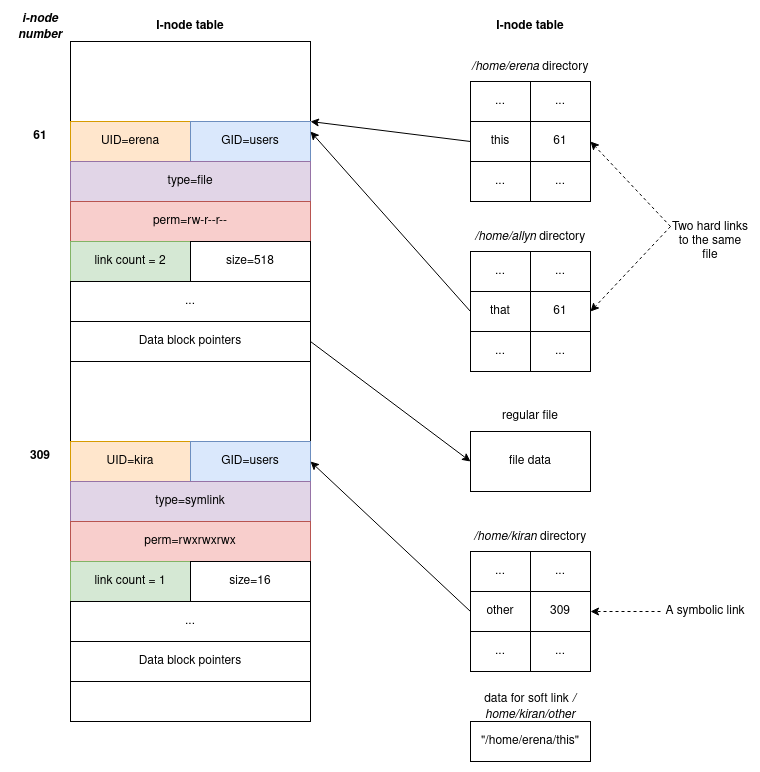

The diagram above was exported from draw.io. Its source (the exported page's mxGraphModel, read from the mxfile embedded in the PNG):
<mxGraphModel dx="1356" dy="763" grid="1" gridSize="10" guides="1" tooltips="1" connect="1" arrows="1" fold="1" page="1" pageScale="1" pageWidth="850" pageHeight="1100" math="0" shadow="0">
  <root>
    <mxCell id="0" />
    <mxCell id="1" parent="0" />
    <mxCell id="gvkqPCtrO48jz410nTgw-1" value="" style="rounded=0;whiteSpace=wrap;html=1;" vertex="1" parent="1">
      <mxGeometry x="160" y="80" width="240" height="680" as="geometry" />
    </mxCell>
    <mxCell id="gvkqPCtrO48jz410nTgw-2" value="UID=erena" style="rounded=0;whiteSpace=wrap;html=1;fillColor=#ffe6cc;strokeColor=#d79b00;" vertex="1" parent="1">
      <mxGeometry x="160" y="160" width="120" height="40" as="geometry" />
    </mxCell>
    <mxCell id="gvkqPCtrO48jz410nTgw-3" value="GID=users" style="rounded=0;whiteSpace=wrap;html=1;fillColor=#dae8fc;strokeColor=#6c8ebf;" vertex="1" parent="1">
      <mxGeometry x="280" y="160" width="120" height="40" as="geometry" />
    </mxCell>
    <mxCell id="gvkqPCtrO48jz410nTgw-4" value="&lt;b&gt;I-node table&lt;/b&gt;" style="text;html=1;align=center;verticalAlign=middle;whiteSpace=wrap;rounded=0;" vertex="1" parent="1">
      <mxGeometry x="235" y="50" width="90" height="30" as="geometry" />
    </mxCell>
    <mxCell id="gvkqPCtrO48jz410nTgw-5" value="&lt;b&gt;&lt;i&gt;i-node number&lt;/i&gt;&lt;/b&gt;" style="text;html=1;align=center;verticalAlign=middle;whiteSpace=wrap;rounded=0;" vertex="1" parent="1">
      <mxGeometry x="100" y="50" width="60" height="30" as="geometry" />
    </mxCell>
    <mxCell id="gvkqPCtrO48jz410nTgw-6" value="type=file" style="rounded=0;whiteSpace=wrap;html=1;fillColor=#e1d5e7;strokeColor=#9673a6;" vertex="1" parent="1">
      <mxGeometry x="160" y="200" width="240" height="40" as="geometry" />
    </mxCell>
    <mxCell id="gvkqPCtrO48jz410nTgw-7" value="perm=rw-r--r--" style="rounded=0;whiteSpace=wrap;html=1;fillColor=#f8cecc;strokeColor=#b85450;" vertex="1" parent="1">
      <mxGeometry x="160" y="240" width="240" height="40" as="geometry" />
    </mxCell>
    <mxCell id="gvkqPCtrO48jz410nTgw-8" value="link count = 2" style="rounded=0;whiteSpace=wrap;html=1;fillColor=#d5e8d4;strokeColor=#82b366;" vertex="1" parent="1">
      <mxGeometry x="160" y="280" width="120" height="40" as="geometry" />
    </mxCell>
    <mxCell id="gvkqPCtrO48jz410nTgw-9" value="size=518" style="rounded=0;whiteSpace=wrap;html=1;" vertex="1" parent="1">
      <mxGeometry x="280" y="280" width="120" height="40" as="geometry" />
    </mxCell>
    <mxCell id="gvkqPCtrO48jz410nTgw-10" value="..." style="rounded=0;whiteSpace=wrap;html=1;" vertex="1" parent="1">
      <mxGeometry x="160" y="320" width="240" height="40" as="geometry" />
    </mxCell>
    <mxCell id="gvkqPCtrO48jz410nTgw-11" value="Data block pointers" style="rounded=0;whiteSpace=wrap;html=1;" vertex="1" parent="1">
      <mxGeometry x="160" y="360" width="240" height="40" as="geometry" />
    </mxCell>
    <mxCell id="gvkqPCtrO48jz410nTgw-12" value="UID=kira" style="rounded=0;whiteSpace=wrap;html=1;fillColor=#ffe6cc;strokeColor=#d79b00;" vertex="1" parent="1">
      <mxGeometry x="160" y="480" width="120" height="40" as="geometry" />
    </mxCell>
    <mxCell id="gvkqPCtrO48jz410nTgw-13" value="GID=users" style="rounded=0;whiteSpace=wrap;html=1;fillColor=#dae8fc;strokeColor=#6c8ebf;" vertex="1" parent="1">
      <mxGeometry x="280" y="480" width="120" height="40" as="geometry" />
    </mxCell>
    <mxCell id="gvkqPCtrO48jz410nTgw-14" value="type=symlink" style="rounded=0;whiteSpace=wrap;html=1;fillColor=#e1d5e7;strokeColor=#9673a6;" vertex="1" parent="1">
      <mxGeometry x="160" y="520" width="240" height="40" as="geometry" />
    </mxCell>
    <mxCell id="gvkqPCtrO48jz410nTgw-15" value="perm=rwxrwxrwx" style="rounded=0;whiteSpace=wrap;html=1;fillColor=#f8cecc;strokeColor=#b85450;" vertex="1" parent="1">
      <mxGeometry x="160" y="560" width="240" height="40" as="geometry" />
    </mxCell>
    <mxCell id="gvkqPCtrO48jz410nTgw-16" value="link count = 1" style="rounded=0;whiteSpace=wrap;html=1;fillColor=#d5e8d4;strokeColor=#82b366;" vertex="1" parent="1">
      <mxGeometry x="160" y="600" width="120" height="40" as="geometry" />
    </mxCell>
    <mxCell id="gvkqPCtrO48jz410nTgw-17" value="size=16" style="rounded=0;whiteSpace=wrap;html=1;" vertex="1" parent="1">
      <mxGeometry x="280" y="600" width="120" height="40" as="geometry" />
    </mxCell>
    <mxCell id="gvkqPCtrO48jz410nTgw-18" value="..." style="rounded=0;whiteSpace=wrap;html=1;" vertex="1" parent="1">
      <mxGeometry x="160" y="640" width="240" height="40" as="geometry" />
    </mxCell>
    <mxCell id="gvkqPCtrO48jz410nTgw-19" value="Data block pointers" style="rounded=0;whiteSpace=wrap;html=1;" vertex="1" parent="1">
      <mxGeometry x="160" y="680" width="240" height="40" as="geometry" />
    </mxCell>
    <mxCell id="gvkqPCtrO48jz410nTgw-31" value="&lt;b&gt;I-node table&lt;/b&gt;" style="text;html=1;align=center;verticalAlign=middle;whiteSpace=wrap;rounded=0;" vertex="1" parent="1">
      <mxGeometry x="575" y="50" width="90" height="30" as="geometry" />
    </mxCell>
    <mxCell id="gvkqPCtrO48jz410nTgw-21" value="" style="shape=table;startSize=0;container=1;collapsible=0;childLayout=tableLayout;" vertex="1" parent="1">
      <mxGeometry x="560" y="120" width="120" height="120" as="geometry" />
    </mxCell>
    <mxCell id="gvkqPCtrO48jz410nTgw-22" value="" style="shape=tableRow;horizontal=0;startSize=0;swimlaneHead=0;swimlaneBody=0;strokeColor=inherit;top=0;left=0;bottom=0;right=0;collapsible=0;dropTarget=0;fillColor=none;points=[[0,0.5],[1,0.5]];portConstraint=eastwest;" vertex="1" parent="gvkqPCtrO48jz410nTgw-21">
      <mxGeometry width="120" height="40" as="geometry" />
    </mxCell>
    <mxCell id="gvkqPCtrO48jz410nTgw-23" value="..." style="shape=partialRectangle;html=1;whiteSpace=wrap;connectable=0;strokeColor=inherit;overflow=hidden;fillColor=none;top=0;left=0;bottom=0;right=0;pointerEvents=1;" vertex="1" parent="gvkqPCtrO48jz410nTgw-22">
      <mxGeometry width="60" height="40" as="geometry">
        <mxRectangle width="60" height="40" as="alternateBounds" />
      </mxGeometry>
    </mxCell>
    <mxCell id="gvkqPCtrO48jz410nTgw-24" value="..." style="shape=partialRectangle;html=1;whiteSpace=wrap;connectable=0;strokeColor=inherit;overflow=hidden;fillColor=none;top=0;left=0;bottom=0;right=0;pointerEvents=1;" vertex="1" parent="gvkqPCtrO48jz410nTgw-22">
      <mxGeometry x="60" width="60" height="40" as="geometry">
        <mxRectangle width="60" height="40" as="alternateBounds" />
      </mxGeometry>
    </mxCell>
    <mxCell id="gvkqPCtrO48jz410nTgw-25" value="" style="shape=tableRow;horizontal=0;startSize=0;swimlaneHead=0;swimlaneBody=0;strokeColor=inherit;top=0;left=0;bottom=0;right=0;collapsible=0;dropTarget=0;fillColor=none;points=[[0,0.5],[1,0.5]];portConstraint=eastwest;" vertex="1" parent="gvkqPCtrO48jz410nTgw-21">
      <mxGeometry y="40" width="120" height="40" as="geometry" />
    </mxCell>
    <mxCell id="gvkqPCtrO48jz410nTgw-26" value="this" style="shape=partialRectangle;html=1;whiteSpace=wrap;connectable=0;strokeColor=inherit;overflow=hidden;fillColor=none;top=0;left=0;bottom=0;right=0;pointerEvents=1;" vertex="1" parent="gvkqPCtrO48jz410nTgw-25">
      <mxGeometry width="60" height="40" as="geometry">
        <mxRectangle width="60" height="40" as="alternateBounds" />
      </mxGeometry>
    </mxCell>
    <mxCell id="gvkqPCtrO48jz410nTgw-27" value="61" style="shape=partialRectangle;html=1;whiteSpace=wrap;connectable=0;strokeColor=inherit;overflow=hidden;fillColor=none;top=0;left=0;bottom=0;right=0;pointerEvents=1;" vertex="1" parent="gvkqPCtrO48jz410nTgw-25">
      <mxGeometry x="60" width="60" height="40" as="geometry">
        <mxRectangle width="60" height="40" as="alternateBounds" />
      </mxGeometry>
    </mxCell>
    <mxCell id="gvkqPCtrO48jz410nTgw-28" value="" style="shape=tableRow;horizontal=0;startSize=0;swimlaneHead=0;swimlaneBody=0;strokeColor=inherit;top=0;left=0;bottom=0;right=0;collapsible=0;dropTarget=0;fillColor=none;points=[[0,0.5],[1,0.5]];portConstraint=eastwest;" vertex="1" parent="gvkqPCtrO48jz410nTgw-21">
      <mxGeometry y="80" width="120" height="40" as="geometry" />
    </mxCell>
    <mxCell id="gvkqPCtrO48jz410nTgw-29" value="..." style="shape=partialRectangle;html=1;whiteSpace=wrap;connectable=0;strokeColor=inherit;overflow=hidden;fillColor=none;top=0;left=0;bottom=0;right=0;pointerEvents=1;" vertex="1" parent="gvkqPCtrO48jz410nTgw-28">
      <mxGeometry width="60" height="40" as="geometry">
        <mxRectangle width="60" height="40" as="alternateBounds" />
      </mxGeometry>
    </mxCell>
    <mxCell id="gvkqPCtrO48jz410nTgw-30" value="..." style="shape=partialRectangle;html=1;whiteSpace=wrap;connectable=0;strokeColor=inherit;overflow=hidden;fillColor=none;top=0;left=0;bottom=0;right=0;pointerEvents=1;" vertex="1" parent="gvkqPCtrO48jz410nTgw-28">
      <mxGeometry x="60" width="60" height="40" as="geometry">
        <mxRectangle width="60" height="40" as="alternateBounds" />
      </mxGeometry>
    </mxCell>
    <mxCell id="gvkqPCtrO48jz410nTgw-32" value="&lt;b&gt;61&lt;/b&gt;" style="text;html=1;align=center;verticalAlign=middle;whiteSpace=wrap;rounded=0;" vertex="1" parent="1">
      <mxGeometry x="100" y="160" width="60" height="30" as="geometry" />
    </mxCell>
    <mxCell id="gvkqPCtrO48jz410nTgw-33" value="" style="endArrow=classic;html=1;rounded=0;entryX=1;entryY=0;entryDx=0;entryDy=0;exitX=0;exitY=0.5;exitDx=0;exitDy=0;" edge="1" parent="1" source="gvkqPCtrO48jz410nTgw-25" target="gvkqPCtrO48jz410nTgw-3">
      <mxGeometry width="50" height="50" relative="1" as="geometry">
        <mxPoint x="530" y="390" as="sourcePoint" />
        <mxPoint x="580" y="340" as="targetPoint" />
      </mxGeometry>
    </mxCell>
    <mxCell id="gvkqPCtrO48jz410nTgw-34" value="&lt;i&gt;/home/erena&lt;/i&gt;&amp;nbsp;directory" style="text;html=1;align=center;verticalAlign=middle;whiteSpace=wrap;rounded=0;" vertex="1" parent="1">
      <mxGeometry x="560" y="90" width="120" height="30" as="geometry" />
    </mxCell>
    <mxCell id="gvkqPCtrO48jz410nTgw-35" value="" style="shape=table;startSize=0;container=1;collapsible=0;childLayout=tableLayout;" vertex="1" parent="1">
      <mxGeometry x="560" y="290" width="120" height="120" as="geometry" />
    </mxCell>
    <mxCell id="gvkqPCtrO48jz410nTgw-36" value="" style="shape=tableRow;horizontal=0;startSize=0;swimlaneHead=0;swimlaneBody=0;strokeColor=inherit;top=0;left=0;bottom=0;right=0;collapsible=0;dropTarget=0;fillColor=none;points=[[0,0.5],[1,0.5]];portConstraint=eastwest;" vertex="1" parent="gvkqPCtrO48jz410nTgw-35">
      <mxGeometry width="120" height="40" as="geometry" />
    </mxCell>
    <mxCell id="gvkqPCtrO48jz410nTgw-37" value="..." style="shape=partialRectangle;html=1;whiteSpace=wrap;connectable=0;strokeColor=inherit;overflow=hidden;fillColor=none;top=0;left=0;bottom=0;right=0;pointerEvents=1;" vertex="1" parent="gvkqPCtrO48jz410nTgw-36">
      <mxGeometry width="60" height="40" as="geometry">
        <mxRectangle width="60" height="40" as="alternateBounds" />
      </mxGeometry>
    </mxCell>
    <mxCell id="gvkqPCtrO48jz410nTgw-38" value="..." style="shape=partialRectangle;html=1;whiteSpace=wrap;connectable=0;strokeColor=inherit;overflow=hidden;fillColor=none;top=0;left=0;bottom=0;right=0;pointerEvents=1;" vertex="1" parent="gvkqPCtrO48jz410nTgw-36">
      <mxGeometry x="60" width="60" height="40" as="geometry">
        <mxRectangle width="60" height="40" as="alternateBounds" />
      </mxGeometry>
    </mxCell>
    <mxCell id="gvkqPCtrO48jz410nTgw-39" value="" style="shape=tableRow;horizontal=0;startSize=0;swimlaneHead=0;swimlaneBody=0;strokeColor=inherit;top=0;left=0;bottom=0;right=0;collapsible=0;dropTarget=0;fillColor=none;points=[[0,0.5],[1,0.5]];portConstraint=eastwest;" vertex="1" parent="gvkqPCtrO48jz410nTgw-35">
      <mxGeometry y="40" width="120" height="40" as="geometry" />
    </mxCell>
    <mxCell id="gvkqPCtrO48jz410nTgw-40" value="that" style="shape=partialRectangle;html=1;whiteSpace=wrap;connectable=0;strokeColor=inherit;overflow=hidden;fillColor=none;top=0;left=0;bottom=0;right=0;pointerEvents=1;" vertex="1" parent="gvkqPCtrO48jz410nTgw-39">
      <mxGeometry width="60" height="40" as="geometry">
        <mxRectangle width="60" height="40" as="alternateBounds" />
      </mxGeometry>
    </mxCell>
    <mxCell id="gvkqPCtrO48jz410nTgw-41" value="61" style="shape=partialRectangle;html=1;whiteSpace=wrap;connectable=0;strokeColor=inherit;overflow=hidden;fillColor=none;top=0;left=0;bottom=0;right=0;pointerEvents=1;" vertex="1" parent="gvkqPCtrO48jz410nTgw-39">
      <mxGeometry x="60" width="60" height="40" as="geometry">
        <mxRectangle width="60" height="40" as="alternateBounds" />
      </mxGeometry>
    </mxCell>
    <mxCell id="gvkqPCtrO48jz410nTgw-42" value="" style="shape=tableRow;horizontal=0;startSize=0;swimlaneHead=0;swimlaneBody=0;strokeColor=inherit;top=0;left=0;bottom=0;right=0;collapsible=0;dropTarget=0;fillColor=none;points=[[0,0.5],[1,0.5]];portConstraint=eastwest;" vertex="1" parent="gvkqPCtrO48jz410nTgw-35">
      <mxGeometry y="80" width="120" height="40" as="geometry" />
    </mxCell>
    <mxCell id="gvkqPCtrO48jz410nTgw-43" value="..." style="shape=partialRectangle;html=1;whiteSpace=wrap;connectable=0;strokeColor=inherit;overflow=hidden;fillColor=none;top=0;left=0;bottom=0;right=0;pointerEvents=1;" vertex="1" parent="gvkqPCtrO48jz410nTgw-42">
      <mxGeometry width="60" height="40" as="geometry">
        <mxRectangle width="60" height="40" as="alternateBounds" />
      </mxGeometry>
    </mxCell>
    <mxCell id="gvkqPCtrO48jz410nTgw-44" value="..." style="shape=partialRectangle;html=1;whiteSpace=wrap;connectable=0;strokeColor=inherit;overflow=hidden;fillColor=none;top=0;left=0;bottom=0;right=0;pointerEvents=1;" vertex="1" parent="gvkqPCtrO48jz410nTgw-42">
      <mxGeometry x="60" width="60" height="40" as="geometry">
        <mxRectangle width="60" height="40" as="alternateBounds" />
      </mxGeometry>
    </mxCell>
    <mxCell id="gvkqPCtrO48jz410nTgw-45" value="&lt;i&gt;/home/allyn&lt;/i&gt; directory" style="text;html=1;align=center;verticalAlign=middle;whiteSpace=wrap;rounded=0;" vertex="1" parent="1">
      <mxGeometry x="560" y="260" width="120" height="30" as="geometry" />
    </mxCell>
    <mxCell id="gvkqPCtrO48jz410nTgw-46" value="" style="endArrow=classic;html=1;rounded=0;entryX=1;entryY=0.25;entryDx=0;entryDy=0;exitX=0;exitY=0.5;exitDx=0;exitDy=0;" edge="1" parent="1" source="gvkqPCtrO48jz410nTgw-39" target="gvkqPCtrO48jz410nTgw-3">
      <mxGeometry width="50" height="50" relative="1" as="geometry">
        <mxPoint x="530" y="390" as="sourcePoint" />
        <mxPoint x="580" y="340" as="targetPoint" />
      </mxGeometry>
    </mxCell>
    <mxCell id="gvkqPCtrO48jz410nTgw-47" value="Two hard links to the same file" style="text;html=1;align=center;verticalAlign=middle;whiteSpace=wrap;rounded=0;" vertex="1" parent="1">
      <mxGeometry x="760" y="250" width="80" height="60" as="geometry" />
    </mxCell>
    <mxCell id="gvkqPCtrO48jz410nTgw-48" value="" style="endArrow=classic;html=1;rounded=0;entryX=1;entryY=0.5;entryDx=0;entryDy=0;exitX=0;exitY=0.25;exitDx=0;exitDy=0;dashed=1;" edge="1" parent="1" source="gvkqPCtrO48jz410nTgw-47" target="gvkqPCtrO48jz410nTgw-21">
      <mxGeometry width="50" height="50" relative="1" as="geometry">
        <mxPoint x="530" y="390" as="sourcePoint" />
        <mxPoint x="580" y="340" as="targetPoint" />
      </mxGeometry>
    </mxCell>
    <mxCell id="gvkqPCtrO48jz410nTgw-49" value="" style="endArrow=classic;html=1;rounded=0;entryX=1;entryY=0.5;entryDx=0;entryDy=0;exitX=0;exitY=0.25;exitDx=0;exitDy=0;dashed=1;" edge="1" parent="1" source="gvkqPCtrO48jz410nTgw-47" target="gvkqPCtrO48jz410nTgw-39">
      <mxGeometry width="50" height="50" relative="1" as="geometry">
        <mxPoint x="530" y="390" as="sourcePoint" />
        <mxPoint x="580" y="340" as="targetPoint" />
      </mxGeometry>
    </mxCell>
    <mxCell id="gvkqPCtrO48jz410nTgw-50" value="file data" style="rounded=0;whiteSpace=wrap;html=1;" vertex="1" parent="1">
      <mxGeometry x="560" y="470" width="120" height="60" as="geometry" />
    </mxCell>
    <mxCell id="gvkqPCtrO48jz410nTgw-51" value="regular file" style="text;html=1;align=center;verticalAlign=middle;whiteSpace=wrap;rounded=0;" vertex="1" parent="1">
      <mxGeometry x="560" y="440" width="120" height="30" as="geometry" />
    </mxCell>
    <mxCell id="gvkqPCtrO48jz410nTgw-52" value="" style="endArrow=classic;html=1;rounded=0;exitX=1;exitY=0.5;exitDx=0;exitDy=0;entryX=0;entryY=0.5;entryDx=0;entryDy=0;" edge="1" parent="1" source="gvkqPCtrO48jz410nTgw-11" target="gvkqPCtrO48jz410nTgw-50">
      <mxGeometry width="50" height="50" relative="1" as="geometry">
        <mxPoint x="530" y="390" as="sourcePoint" />
        <mxPoint x="580" y="340" as="targetPoint" />
      </mxGeometry>
    </mxCell>
    <mxCell id="gvkqPCtrO48jz410nTgw-53" value="" style="shape=table;startSize=0;container=1;collapsible=0;childLayout=tableLayout;" vertex="1" parent="1">
      <mxGeometry x="560" y="590" width="120" height="120" as="geometry" />
    </mxCell>
    <mxCell id="gvkqPCtrO48jz410nTgw-54" value="" style="shape=tableRow;horizontal=0;startSize=0;swimlaneHead=0;swimlaneBody=0;strokeColor=inherit;top=0;left=0;bottom=0;right=0;collapsible=0;dropTarget=0;fillColor=none;points=[[0,0.5],[1,0.5]];portConstraint=eastwest;" vertex="1" parent="gvkqPCtrO48jz410nTgw-53">
      <mxGeometry width="120" height="40" as="geometry" />
    </mxCell>
    <mxCell id="gvkqPCtrO48jz410nTgw-55" value="..." style="shape=partialRectangle;html=1;whiteSpace=wrap;connectable=0;strokeColor=inherit;overflow=hidden;fillColor=none;top=0;left=0;bottom=0;right=0;pointerEvents=1;" vertex="1" parent="gvkqPCtrO48jz410nTgw-54">
      <mxGeometry width="60" height="40" as="geometry">
        <mxRectangle width="60" height="40" as="alternateBounds" />
      </mxGeometry>
    </mxCell>
    <mxCell id="gvkqPCtrO48jz410nTgw-56" value="..." style="shape=partialRectangle;html=1;whiteSpace=wrap;connectable=0;strokeColor=inherit;overflow=hidden;fillColor=none;top=0;left=0;bottom=0;right=0;pointerEvents=1;" vertex="1" parent="gvkqPCtrO48jz410nTgw-54">
      <mxGeometry x="60" width="60" height="40" as="geometry">
        <mxRectangle width="60" height="40" as="alternateBounds" />
      </mxGeometry>
    </mxCell>
    <mxCell id="gvkqPCtrO48jz410nTgw-57" value="" style="shape=tableRow;horizontal=0;startSize=0;swimlaneHead=0;swimlaneBody=0;strokeColor=inherit;top=0;left=0;bottom=0;right=0;collapsible=0;dropTarget=0;fillColor=none;points=[[0,0.5],[1,0.5]];portConstraint=eastwest;" vertex="1" parent="gvkqPCtrO48jz410nTgw-53">
      <mxGeometry y="40" width="120" height="40" as="geometry" />
    </mxCell>
    <mxCell id="gvkqPCtrO48jz410nTgw-58" value="other" style="shape=partialRectangle;html=1;whiteSpace=wrap;connectable=0;strokeColor=inherit;overflow=hidden;fillColor=none;top=0;left=0;bottom=0;right=0;pointerEvents=1;" vertex="1" parent="gvkqPCtrO48jz410nTgw-57">
      <mxGeometry width="60" height="40" as="geometry">
        <mxRectangle width="60" height="40" as="alternateBounds" />
      </mxGeometry>
    </mxCell>
    <mxCell id="gvkqPCtrO48jz410nTgw-59" value="309" style="shape=partialRectangle;html=1;whiteSpace=wrap;connectable=0;strokeColor=inherit;overflow=hidden;fillColor=none;top=0;left=0;bottom=0;right=0;pointerEvents=1;" vertex="1" parent="gvkqPCtrO48jz410nTgw-57">
      <mxGeometry x="60" width="60" height="40" as="geometry">
        <mxRectangle width="60" height="40" as="alternateBounds" />
      </mxGeometry>
    </mxCell>
    <mxCell id="gvkqPCtrO48jz410nTgw-60" value="" style="shape=tableRow;horizontal=0;startSize=0;swimlaneHead=0;swimlaneBody=0;strokeColor=inherit;top=0;left=0;bottom=0;right=0;collapsible=0;dropTarget=0;fillColor=none;points=[[0,0.5],[1,0.5]];portConstraint=eastwest;" vertex="1" parent="gvkqPCtrO48jz410nTgw-53">
      <mxGeometry y="80" width="120" height="40" as="geometry" />
    </mxCell>
    <mxCell id="gvkqPCtrO48jz410nTgw-61" value="..." style="shape=partialRectangle;html=1;whiteSpace=wrap;connectable=0;strokeColor=inherit;overflow=hidden;fillColor=none;top=0;left=0;bottom=0;right=0;pointerEvents=1;" vertex="1" parent="gvkqPCtrO48jz410nTgw-60">
      <mxGeometry width="60" height="40" as="geometry">
        <mxRectangle width="60" height="40" as="alternateBounds" />
      </mxGeometry>
    </mxCell>
    <mxCell id="gvkqPCtrO48jz410nTgw-62" value="..." style="shape=partialRectangle;html=1;whiteSpace=wrap;connectable=0;strokeColor=inherit;overflow=hidden;fillColor=none;top=0;left=0;bottom=0;right=0;pointerEvents=1;" vertex="1" parent="gvkqPCtrO48jz410nTgw-60">
      <mxGeometry x="60" width="60" height="40" as="geometry">
        <mxRectangle width="60" height="40" as="alternateBounds" />
      </mxGeometry>
    </mxCell>
    <mxCell id="gvkqPCtrO48jz410nTgw-63" value="&lt;i&gt;/home/kiran&lt;/i&gt; directory" style="text;html=1;align=center;verticalAlign=middle;whiteSpace=wrap;rounded=0;" vertex="1" parent="1">
      <mxGeometry x="560" y="560" width="120" height="30" as="geometry" />
    </mxCell>
    <mxCell id="gvkqPCtrO48jz410nTgw-64" value="" style="endArrow=classic;html=1;rounded=0;entryX=1;entryY=0.5;entryDx=0;entryDy=0;exitX=0;exitY=0.5;exitDx=0;exitDy=0;" edge="1" parent="1" source="gvkqPCtrO48jz410nTgw-57" target="gvkqPCtrO48jz410nTgw-13">
      <mxGeometry width="50" height="50" relative="1" as="geometry">
        <mxPoint x="530" y="570" as="sourcePoint" />
        <mxPoint x="580" y="520" as="targetPoint" />
      </mxGeometry>
    </mxCell>
    <mxCell id="gvkqPCtrO48jz410nTgw-66" style="edgeStyle=orthogonalEdgeStyle;rounded=0;orthogonalLoop=1;jettySize=auto;html=1;exitX=0;exitY=0.5;exitDx=0;exitDy=0;entryX=1;entryY=0.5;entryDx=0;entryDy=0;dashed=1;" edge="1" parent="1" source="gvkqPCtrO48jz410nTgw-65" target="gvkqPCtrO48jz410nTgw-53">
      <mxGeometry relative="1" as="geometry" />
    </mxCell>
    <mxCell id="gvkqPCtrO48jz410nTgw-65" value="A symbolic link" style="text;html=1;align=center;verticalAlign=middle;whiteSpace=wrap;rounded=0;" vertex="1" parent="1">
      <mxGeometry x="750" y="635" width="90" height="30" as="geometry" />
    </mxCell>
    <mxCell id="gvkqPCtrO48jz410nTgw-67" value="&quot;/home/erena/this&quot;" style="rounded=0;whiteSpace=wrap;html=1;" vertex="1" parent="1">
      <mxGeometry x="560" y="760" width="120" height="40" as="geometry" />
    </mxCell>
    <mxCell id="gvkqPCtrO48jz410nTgw-68" value="data for soft link &lt;i&gt;/home/kiran/other&lt;/i&gt;" style="text;html=1;align=center;verticalAlign=middle;whiteSpace=wrap;rounded=0;" vertex="1" parent="1">
      <mxGeometry x="560" y="730" width="120" height="30" as="geometry" />
    </mxCell>
    <mxCell id="gvkqPCtrO48jz410nTgw-69" value="&lt;b&gt;309&lt;/b&gt;" style="text;html=1;align=center;verticalAlign=middle;whiteSpace=wrap;rounded=0;" vertex="1" parent="1">
      <mxGeometry x="100" y="480" width="60" height="30" as="geometry" />
    </mxCell>
  </root>
</mxGraphModel>